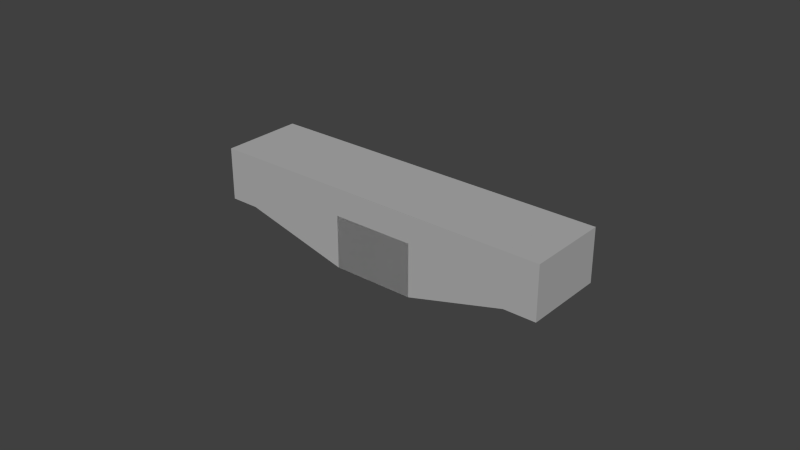 # Source: plataformaAire2.blend  (saved by Blender 2.68.0; exported with 4.5.12 LTS)
import bpy
from mathutils import Matrix  # noqa: F401  (used for matrix-valued properties, if any)

bpy.ops.wm.read_factory_settings(use_empty=True)
scene = bpy.context.scene
scene.name = 'Scene'

# ---- collections
col_collection_1 = bpy.data.collections.new('Collection 1'); scene.collection.children.link(col_collection_1)

# ---- materials (node trees are filled in below, after node groups)
mat_material_001 = bpy.data.materials.new('Material.001')
mat_material_001.alpha_threshold = 0.0
mat_material_001.use_transparent_shadow = False
mat_material_001.preview_render_type = 'CUBE'
mat_material_001.diffuse_color = (0.4385, 0.4385, 0.4385, 1.0)
mat_material_001.specular_color = (0.6383, 0.6383, 0.6383)
mat_material_001.roughness = 0.5
mat_material_001.specular_intensity = 0.0
mat_material_001.line_color = (0.0, 0.0, 0.0, 1.0)

# ---- material node trees

# ---- world
world_world = bpy.data.worlds.new('World'); scene.world = world_world
world_world.color = (0.05088, 0.05088, 0.05088)
world_world.use_sun_shadow = False
world_world.sun_shadow_jitter_overblur = 0.0
world_world.cycles.sampling_method = 'MANUAL'
world_world.cycles.sample_map_resolution = 256

# ---- meshes
me_cylinder = bpy.data.meshes.new('Cylinder')
me_cylinder.from_pydata([(0.0, 1.0, -1.0), (0.0, 1.0, 1.0), (1.0, -4.371e-08, -1.0), (1.0, -4.371e-08, 1.0), (0.0, -1.0, -1.0), (0.0, -1.0, 1.0), (-1.0, 1.192e-08, -1.0), (-1.0, 1.192e-08, 1.0), (0.0, 1.0, -1.0), (0.0, 1.0, 1.0), (-1.0, 1.192e-08, -1.0), (-1.0, 1.192e-08, 1.0), (0.0, 1.0, -1.0), (0.0, 1.0, 1.0), (-1.0, 1.192e-08, -1.0), (-1.0, 1.192e-08, 1.0), (0.0, 1.0, 1.0), (1.0, -4.371e-08, 1.0), (0.0, -1.0, 1.0), (-1.0, 1.192e-08, 1.0), (0.0, 1.0, -1.0), (0.0, 1.0, 1.0), (-1.0, 1.192e-08, -1.0), (-1.0, 1.192e-08, 1.0), (0.0, 1.0, -1.0), (0.0, 1.0, 1.0), (-1.0, 1.192e-08, -1.0), (-1.0, 1.192e-08, 1.0), (0.0, 1.0, -1.0), (0.0, 1.0, 1.0), (-1.0, 1.192e-08, -1.0), (-1.0, 1.192e-08, 1.0), (0.0, 1.0, -1.0), (0.0, 1.0, 1.0), (-1.0, 1.192e-08, -1.0), (-1.0, 1.192e-08, 1.0), (0.0, 1.0, -1.0), (0.0, 1.0, 1.0), (-1.0, 1.192e-08, -1.0), (-1.0, 1.192e-08, 1.0), (0.0, 1.0, -1.0), (0.0, 1.0, 1.0), (-1.0, 1.192e-08, -1.0), (-1.0, 1.192e-08, 1.0), (0.0, 1.0, -1.0), (0.0, 1.0, 1.0), (-1.0, 1.192e-08, -1.0), (-1.0, 1.192e-08, 1.0), (0.0, 1.0, -1.0), (0.0, 1.0, 1.0), (-1.0, 1.192e-08, -1.0), (-1.0, 1.192e-08, 1.0), (0.0, 1.0, -1.0), (0.0, 1.0, 1.0), (-1.0, 1.192e-08, -1.0), (-1.0, 1.192e-08, 1.0), (0.0, 1.0, -1.0), (0.0, 1.0, 1.0), (-1.0, 1.192e-08, -1.0), (-1.0, -4.371e-08, 1.0), (0.0, 1.0, -1.0), (0.0, 1.0, 1.0), (-1.0, 1.192e-08, -1.0), (-1.0, 1.192e-08, 1.0), (0.0, 1.0, -1.0), (0.0, 1.0, 1.0), (-1.0, 1.192e-08, -1.0), (-1.0, 1.192e-08, 1.0), (0.0, 1.0, -1.0), (0.0, 1.0, 1.0), (-1.0, 1.192e-08, -1.0), (-1.0, 1.192e-08, 1.0), (0.0, 1.0, -1.0), (0.0, 1.0, 1.0), (-1.0, 1.192e-08, -1.0), (-1.0, 1.192e-08, 1.0), (0.0, 1.0, -1.0), (0.0, 1.0, 1.0), (-1.0, 1.192e-08, -1.0), (-1.0, 1.192e-08, 1.0), (0.0, 1.0, -1.0), (0.0, 1.0, 1.0), (-1.0, 1.192e-08, -1.0), (-1.0, 1.192e-08, 1.0), (0.0, 1.0, -1.0), (0.0, 1.0, 1.0), (-1.0, 1.192e-08, -1.0), (-1.0, 1.192e-08, 1.0), (0.0, 1.0, -1.0), (0.0, 1.0, 1.0), (-1.0, -4.371e-08, -1.0), (-1.0, -4.371e-08, 1.0), (0.0, 1.0, -1.0), (0.0, 1.0, 1.0), (1.0, -4.371e-08, -1.0), (1.0, -4.371e-08, 1.0), (0.0, -1.0, -1.0), (0.0, -1.0, 1.0), (-1.0, 1.192e-08, -1.0), (-1.0, 1.192e-08, 1.0), (0.0, 1.0, -1.0), (0.0, 1.0, 1.0), (-1.0, 1.192e-08, -1.0), (-1.0, 1.192e-08, 1.0), (0.0, 1.0, -1.0), (0.0, 1.0, 1.0), (-1.0, 1.192e-08, -1.0), (-1.0, 1.192e-08, 1.0), (0.0, 1.0, 1.0), (1.0, -4.371e-08, 1.0), (0.0, -1.0, 1.0), (-1.0, 1.192e-08, 1.0), (0.0, 1.0, -1.0), (0.0, 1.0, 1.0), (-1.0, 1.192e-08, -1.0), (-1.0, 1.192e-08, 1.0), (0.0, 1.0, -1.0), (0.0, 1.0, 1.0), (-1.0, 1.192e-08, -1.0), (-1.0, 1.192e-08, 1.0), (0.0, 1.0, -1.0), (0.0, 1.0, 1.0), (-1.0, 1.192e-08, -1.0), (-1.0, 1.192e-08, 1.0), (0.0, 1.0, -1.0), (0.0, 1.0, 1.0), (-1.0, 1.192e-08, -1.0), (-1.0, 1.192e-08, 1.0), (0.0, 1.0, -1.0), (0.0, 1.0, 1.0), (-1.0, 1.192e-08, -1.0), (-1.0, 1.192e-08, 1.0), (0.0, 1.0, -1.0), (0.0, 1.0, 1.0), (-1.0, 1.192e-08, -1.0), (-1.0, 1.192e-08, 1.0), (0.0, 1.0, -1.0), (0.0, 1.0, 1.0), (-1.0, 1.192e-08, -1.0), (-1.0, 1.192e-08, 1.0), (0.0, 1.0, -1.0), (0.0, 1.0, 1.0), (-1.0, 1.192e-08, -1.0), (-1.0, 1.192e-08, 1.0), (0.0, 1.0, -1.0), (0.0, 1.0, 1.0), (-1.0, 1.192e-08, -1.0), (-1.0, 1.192e-08, 1.0), (0.0, 1.0, -1.0), (0.0, 1.0, 1.0), (-1.0, 1.192e-08, -1.0), (-1.0, -4.371e-08, 1.0), (0.0, 1.0, -1.0), (0.0, 1.0, 1.0), (-1.0, 1.192e-08, -1.0), (-1.0, 1.192e-08, 1.0), (0.0, 1.0, -1.0), (0.0, 1.0, 1.0), (-1.0, 1.192e-08, -1.0), (-1.0, 1.192e-08, 1.0), (0.0, 1.0, -1.0), (0.0, 1.0, 1.0), (-1.0, 1.192e-08, -1.0), (-1.0, 1.192e-08, 1.0), (0.0, 1.0, -1.0), (0.0, 1.0, 1.0), (-1.0, 1.192e-08, -1.0), (-1.0, 1.192e-08, 1.0), (0.0, 1.0, -1.0), (0.0, 1.0, 1.0), (-1.0, 1.192e-08, -1.0), (-1.0, 1.192e-08, 1.0), (0.0, 1.0, -1.0), (0.0, 1.0, 1.0), (-1.0, 1.192e-08, -1.0), (-1.0, 1.192e-08, 1.0), (0.0, 1.0, -1.0), (0.0, 1.0, 1.0), (-1.0, 1.192e-08, -1.0), (-1.0, 1.192e-08, 1.0), (0.0, 1.0, -1.0), (0.0, 1.0, 1.0), (-1.0, -4.371e-08, -1.0), (-1.0, -4.371e-08, 1.0), (0.0, 1.0, -1.0), (0.0, 1.0, 1.0), (-1.0, -4.371e-08, -1.0), (-1.0, -4.371e-08, 1.0), (1.0, -4.371e-08, -1.0), (1.0, -4.371e-08, 1.0), (0.0, -1.0, -1.0), (0.0, -1.0, 1.0), (0.0, 1.0, -1.0), (0.0, 1.0, 1.0), (-1.0, -4.371e-08, -1.0), (-1.0, -4.371e-08, 1.0), (1.0, -4.371e-08, -1.0), (1.0, -4.371e-08, 1.0), (0.0, -1.0, -1.0), (0.0, -1.0, 1.0), (0.0, 1.0, -1.0), (0.0, 1.0, 1.0), (-1.0, -4.371e-08, -1.0), (-1.0, -4.371e-08, 1.0), (0.0, 1.0, -1.0), (0.0, 1.0, 1.0), (-1.0, -4.371e-08, -1.0), (-1.0, -4.371e-08, 1.0), (0.0, 1.0, -1.0), (0.0, 1.0, 1.0), (-1.0, -4.371e-08, -1.0), (-1.0, -4.371e-08, 1.0), (-1.308, 2.308, 0.04297), (-1.308, 2.308, 2.043), (-2.308, 1.308, 0.04297), (-2.308, 1.308, 2.043), (2.21, -1.211, 0.03001), (2.21, -1.211, 2.03), (1.21, -2.211, 0.03001), (1.21, -2.211, 2.03), (2.598, -1.6, 0.03001), (2.598, -1.6, 2.03), (1.598, -2.6, 0.03001), (1.598, -2.6, 2.03), (-1.662, 2.662, 0.04297), (-1.662, 2.662, 2.043), (-2.662, 1.662, 0.04297), (-2.662, 1.662, 2.043)], [], [(0, 2, 3, 1), (2, 4, 5, 3), (1, 16, 19, 7), (0, 8, 10, 6), (4, 6, 7, 5), (0, 6, 4, 2), (8, 12, 14, 10), (7, 11, 9, 1), (6, 10, 11, 7), (1, 9, 8, 0), (14, 22, 23, 15), (11, 15, 13, 9), (9, 13, 12, 8), (10, 14, 15, 11), (17, 18, 19, 16), (7, 19, 18, 5), (3, 17, 16, 1), (5, 18, 17, 3), (21, 25, 24, 20), (12, 20, 22, 14), (15, 23, 21, 13), (13, 21, 20, 12), (27, 31, 29, 25), (22, 26, 27, 23), (20, 24, 26, 22), (23, 27, 25, 21), (28, 32, 34, 30), (25, 29, 28, 24), (26, 30, 31, 27), (24, 28, 30, 26), (32, 36, 38, 34), (31, 35, 33, 29), (29, 33, 32, 28), (30, 34, 35, 31), (38, 42, 43, 39), (35, 39, 37, 33), (33, 37, 36, 32), (34, 38, 39, 35), (41, 45, 44, 40), (36, 40, 42, 38), (39, 43, 41, 37), (37, 41, 40, 36), (47, 51, 49, 45), (42, 46, 47, 43), (40, 44, 46, 42), (43, 47, 45, 41), (51, 55, 53, 49), (45, 49, 48, 44), (46, 50, 51, 47), (44, 48, 50, 46), (52, 56, 58, 54), (49, 53, 52, 48), (50, 54, 55, 51), (48, 52, 54, 50), (58, 62, 63, 59), (55, 59, 57, 53), (53, 57, 56, 52), (54, 58, 59, 55), (62, 66, 67, 63), (56, 60, 62, 58), (59, 63, 61, 57), (57, 61, 60, 56), (65, 69, 68, 64), (60, 64, 66, 62), (63, 67, 65, 61), (61, 65, 64, 60), (71, 75, 73, 69), (66, 70, 71, 67), (64, 68, 70, 66), (67, 71, 69, 65), (72, 76, 78, 74), (69, 73, 72, 68), (70, 74, 75, 71), (68, 72, 74, 70), (76, 80, 82, 78), (75, 79, 77, 73), (73, 77, 76, 72), (74, 78, 79, 75), (82, 86, 87, 83), (79, 83, 81, 77), (77, 81, 80, 76), (78, 82, 83, 79), (85, 89, 88, 84), (80, 84, 86, 82), (83, 87, 85, 81), (81, 85, 84, 80), (90, 88, 89, 91), (86, 90, 91, 87), (84, 88, 90, 86), (87, 91, 89, 85), (92, 93, 95, 94), (96, 94, 188, 190), (93, 99, 111, 108), (92, 98, 102, 100), (96, 97, 99, 98), (92, 94, 96, 98), (100, 102, 106, 104), (99, 93, 101, 103), (98, 99, 103, 102), (93, 92, 100, 101), (106, 107, 115, 114), (103, 101, 105, 107), (101, 100, 104, 105), (102, 103, 107, 106), (109, 108, 111, 110), (99, 97, 110, 111), (95, 93, 108, 109), (97, 95, 109, 110), (113, 112, 116, 117), (104, 106, 114, 112), (107, 105, 113, 115), (105, 104, 112, 113), (119, 117, 121, 123), (114, 115, 119, 118), (112, 114, 118, 116), (115, 113, 117, 119), (120, 122, 126, 124), (117, 116, 120, 121), (118, 119, 123, 122), (116, 118, 122, 120), (124, 126, 130, 128), (123, 121, 125, 127), (121, 120, 124, 125), (122, 123, 127, 126), (130, 131, 135, 134), (127, 125, 129, 131), (125, 124, 128, 129), (126, 127, 131, 130), (133, 132, 136, 137), (128, 130, 134, 132), (131, 129, 133, 135), (129, 128, 132, 133), (139, 137, 141, 143), (134, 135, 139, 138), (132, 134, 138, 136), (135, 133, 137, 139), (143, 141, 145, 147), (137, 136, 140, 141), (138, 139, 143, 142), (136, 138, 142, 140), (144, 146, 150, 148), (141, 140, 144, 145), (142, 143, 147, 146), (140, 142, 146, 144), (150, 151, 155, 154), (147, 145, 149, 151), (145, 144, 148, 149), (146, 147, 151, 150), (154, 155, 159, 158), (148, 150, 154, 152), (151, 149, 153, 155), (149, 148, 152, 153), (157, 156, 160, 161), (152, 154, 158, 156), (155, 153, 157, 159), (153, 152, 156, 157), (163, 161, 165, 167), (158, 159, 163, 162), (156, 158, 162, 160), (159, 157, 161, 163), (164, 166, 170, 168), (161, 160, 164, 165), (162, 163, 167, 166), (160, 162, 166, 164), (168, 170, 174, 172), (167, 165, 169, 171), (165, 164, 168, 169), (166, 167, 171, 170), (174, 175, 179, 178), (171, 169, 173, 175), (169, 168, 172, 173), (170, 171, 175, 174), (177, 176, 180, 181), (172, 174, 178, 176), (175, 173, 177, 179), (173, 172, 176, 177), (183, 181, 185, 187), (178, 179, 183, 182), (176, 178, 182, 180), (179, 177, 181, 183), (186, 187, 195, 194), (181, 180, 184, 185), (182, 183, 187, 186), (180, 182, 186, 184), (191, 190, 198, 199), (188, 189, 197, 196), (185, 184, 192, 193), (94, 95, 189, 188), (187, 185, 193, 195), (97, 96, 190, 191), (184, 186, 194, 192), (95, 97, 191, 189), (197, 199, 219, 217), (203, 201, 205, 207), (192, 194, 202, 200), (189, 191, 199, 197), (194, 195, 203, 202), (190, 188, 196, 198), (193, 192, 200, 201), (195, 193, 201, 203), (204, 206, 210, 208), (201, 200, 204, 205), (202, 203, 207, 206), (200, 202, 206, 204), (209, 208, 212, 213), (207, 205, 209, 211), (205, 204, 208, 209), (206, 207, 211, 210), (214, 215, 227, 226), (210, 211, 215, 214), (208, 210, 214, 212), (211, 209, 213, 215), (218, 216, 220, 222), (199, 198, 218, 219), (196, 197, 217, 216), (198, 196, 216, 218), (220, 221, 223, 222), (217, 219, 223, 221), (219, 218, 222, 223), (216, 217, 221, 220), (226, 227, 225, 224), (212, 214, 226, 224), (215, 213, 225, 227), (213, 212, 224, 225), (219, 217, 213, 215), (109, 217, 197), (109, 108, 217), (108, 209, 213), (111, 215, 211), (108, 213, 217), (215, 111, 219), (110, 199, 111), (199, 219, 111)])
_uv = me_cylinder.uv_layers.new(name='UVMap')
_uv.uv.foreach_set('vector', [0.6828, 0.6238, 0.8407, 0.6233, 0.8414, 0.8466, 0.6835, 0.8471, 0.8414, 0.3703, 0.9993, 0.3698, 1.0, 0.5931, 0.8421, 0.5936, 0.0, 0.0, 0.0, 0.0, 0.0, 0.0, 0.0, 0.0, 0.0, 0.0, 0.0, 0.0, 0.0, 0.0, 0.0, 0.0, 0.8414, 0.6238, 0.9993, 0.6233, 1.0, 0.8466, 0.8421, 0.8471, 0.385, 0.8639, 0.3855, 1.022, 0.2276, 1.022, 0.2271, 0.8644, 0.0, 0.0, 0.0, 0.0, 0.0, 0.0, 0.0, 0.0, 0.0, 0.0, 0.0, 0.0, 0.0, 0.0, 0.0, 0.0, 0.0, 0.0, 0.0, 0.0, 0.0, 0.0, 0.0, 0.0, 0.0, 0.0, 0.0, 0.0, 0.0, 0.0, 0.0, 0.0, 0.0, 0.0, 0.0, 0.0, 0.0, 0.0, 0.0, 0.0, 0.0, 0.0, 0.0, 0.0, 0.0, 0.0, 0.0, 0.0, 0.0, 0.0, 0.0, 0.0, 0.0, 0.0, 0.0, 0.0, 0.0, 0.0, 0.0, 0.0, 0.0, 0.0, 0.0, 0.0, 0.6828, 1.005, 0.6833, 0.8471, 0.8412, 0.8476, 0.8407, 1.005, 0.0, 0.0, 0.0, 0.0, 0.0, 0.0, 0.0, 0.0, 0.0, 0.0, 0.0, 0.0, 0.0, 0.0, 0.0, 0.0, 0.0, 0.0, 0.0, 0.0, 0.0, 0.0, 0.0, 0.0, 0.0, 0.0, 0.0, 0.0, 0.0, 0.0, 0.0, 0.0, 0.0, 0.0, 0.0, 0.0, 0.0, 0.0, 0.0, 0.0, 0.0, 0.0, 0.0, 0.0, 0.0, 0.0, 0.0, 0.0, 0.0, 0.0, 0.0, 0.0, 0.0, 0.0, 0.0, 0.0, 0.0, 0.0, 0.0, 0.0, 0.0, 0.0, 0.0, 0.0, 0.0, 0.0, 0.0, 0.0, 0.0, 0.0, 0.0, 0.0, 0.0, 0.0, 0.0, 0.0, 0.0, 0.0, 0.0, 0.0, 0.0, 0.0, 0.0, 0.0, 0.0, 0.0, 0.0, 0.0, 0.0, 0.0, 0.0, 0.0, 0.0, 0.0, 0.0, 0.0, 0.0, 0.0, 0.0, 0.0, 0.0, 0.0, 0.0, 0.0, 0.0, 0.0, 0.0, 0.0, 0.0, 0.0, 0.0, 0.0, 0.0, 0.0, 0.0, 0.0, 0.0, 0.0, 0.0, 0.0, 0.0, 0.0, 0.0, 0.0, 0.0, 0.0, 0.0, 0.0, 0.0, 0.0, 0.0, 0.0, 0.0, 0.0, 0.0, 0.0, 0.0, 0.0, 0.0, 0.0, 0.0, 0.0, 0.0, 0.0, 0.0, 0.0, 0.0, 0.0, 0.0, 0.0, 0.0, 0.0, 0.0, 0.0, 0.0, 0.0, 0.0, 0.0, 0.0, 0.0, 0.0, 0.0, 0.0, 0.0, 0.0, 0.0, 0.0, 0.0, 0.0, 0.0, 0.0, 0.0, 0.0, 0.0, 0.0, 0.0, 0.0, 0.0, 0.0, 0.0, 0.0, 0.0, 0.0, 0.0, 0.0, 0.0, 0.0, 0.0, 0.0, 0.0, 0.0, 0.0, 0.0, 0.0, 0.0, 0.0, 0.0, 0.0, 0.0, 0.0, 0.0, 0.0, 0.0, 0.0, 0.0, 0.0, 0.0, 0.0, 0.0, 0.0, 0.0, 0.0, 0.0, 0.0, 0.0, 0.0, 0.0, 0.0, 0.0, 0.0, 0.0, 0.0, 0.0, 0.0, 0.0, 0.0, 0.0, 0.0, 0.0, 0.0, 0.0, 0.0, 0.0, 0.0, 0.0, 0.0, 0.0, 0.0, 0.0, 0.0, 0.0, 0.0, 0.0, 0.0, 0.0, 0.0, 0.0, 0.0, 0.0, 0.0, 0.0, 0.0, 0.0, 0.0, 0.0, 0.0, 0.0, 0.0, 0.0, 0.0, 0.0, 0.0, 0.0, 0.0, 0.0, 0.0, 0.0, 0.0, 0.0, 0.0, 0.0, 0.0, 0.0, 0.0, 0.0, 0.0, 0.0, 0.0, 0.0, 0.0, 0.0, 0.0, 0.0, 0.0, 0.0, 0.0, 0.0, 0.0, 0.0, 0.0, 0.0, 0.0, 0.0, 0.0, 0.0, 0.0, 0.0, 0.0, 0.0, 0.0, 0.0, 0.0, 0.0, 0.0, 0.0, 0.0, 0.0, 0.0, 0.0, 0.0, 0.0, 0.0, 0.0, 0.0, 0.0, 0.0, 0.0, 0.0, 0.0, 0.0, 0.0, 0.0, 0.0, 0.0, 0.0, 0.0, 0.0, 0.0, 0.0, 0.0, 0.0, 0.0, 0.0, 0.0, 0.0, 0.0, 0.0, 0.0, 0.0, 0.0, 0.0, 0.0, 0.0, 0.0, 0.0, 0.0, 0.0, 0.0, 0.0, 0.0, 0.0, 0.0, 0.0, 0.0, 0.0, 0.0, 0.0, 0.0, 0.0, 0.0, 0.0, 0.0, 0.0, 0.0, 0.0, 0.0, 0.0, 0.0, 0.0, 0.0, 0.0, 0.0, 0.0, 0.0, 0.0, 0.0, 0.0, 0.0, 0.0, 0.0, 0.0, 0.0, 0.0, 0.0, 0.0, 0.0, 0.0, 0.0, 0.0, 0.0, 0.0, 0.0, 0.0, 0.0, 0.0, 0.0, 0.0, 0.0, 0.0, 0.0, 0.0, 0.0, 0.0, 0.0, 0.0, 0.0, 0.0, 0.0, 0.0, 0.0, 0.0, 0.0, 0.0, 0.0, 0.0, 0.0, 0.0, 0.0, 0.0, 0.0, 0.0, 0.0, 0.0, 0.0, 0.0, 0.0, 0.0, 0.0, 0.0, 0.0, 0.0, 0.0, 0.0, 0.0, 0.0, 0.0, 0.0, 0.0, 0.0, 0.0, 0.0, 0.0, 0.0, 0.0, 0.0, 0.0, 0.0, 0.0, 0.0, 0.0, 0.0, 0.0, 0.0, 0.0, 0.0, 0.0, 0.0, 0.0, 0.0, 0.0, 0.0, 0.0, 0.0, 0.0, 0.0, 0.0, 0.0, 0.0, 0.0, 0.0, 0.0, 0.0, 0.0, 0.0, 0.0, 0.0, 0.0, 0.0, 0.0, 0.0, 0.0, 0.0, 0.0, 0.0, 0.0, 0.0, 0.0, 0.0, 0.0, 0.0, 0.0, 0.0, 0.0, 0.0, 0.0, 0.0, 0.0, 0.0, 0.0, 0.0, 0.0, 0.0, 0.0, 0.0, 0.0, 0.0, 0.0, 0.0, 0.0, 0.0, 0.0, 0.0, 0.0, 0.0, 0.0, 0.0, 0.0, 0.0, 0.0, 0.0, 0.0, 0.0, 0.0, 0.0, 0.0, 0.0, 0.0, 0.0, 0.0, 0.0, 0.0, 0.0, 0.0, 0.0, 0.0, 0.0, 0.0, 0.0, 0.0, 0.0, 0.0, 0.0, 0.0, 0.0, 0.0, 0.0, 0.0, 0.0, 0.0, 0.0, 0.0, 0.0, 0.0, 0.0, 0.0, 0.0, 0.0, 0.0, 0.0, 0.0, 0.0, 0.0, 0.0, 0.0, 0.0, 0.0, 0.0, 0.0, 0.4538, 0.7401, 0.6117, 0.7397, 0.6124, 0.963, 0.4545, 0.9635, 0.4531, 0.3776, 0.4531, 0.3776, 0.4538, 0.601, 0.4538, 0.601, 0.0, 0.0, 0.0, 0.0, 0.0, 0.0, 0.0, 0.0, 0.0, 0.0, 0.0, 0.0, 0.0, 0.0, 0.0, 0.0, 0.2739, 0.4473, 0.2751, 0.9259, 0.6637, 0.9215, 0.6626, 0.4429, 0.0, 0.0, 0.0, 0.0, 0.0, 0.0, 0.0, 0.0, 0.0, 0.0, 0.0, 0.0, 0.0, 0.0, 0.0, 0.0, 0.0, 0.0, 0.0, 0.0, 0.0, 0.0, 0.0, 0.0, 0.6199, 0.5464, 0.6174, 0.8259, 0.3408, 0.8264, 0.3432, 0.5468, 0.8419, 0.4129, 0.684, 0.4124, 0.6845, 0.2545, 0.8424, 0.255, 0.0, 0.0, 0.0, 0.0, 0.0, 0.0, 0.0, 0.0, 0.0, 0.0, 0.0, 0.0, 0.0, 0.0, 0.0, 0.0, 0.0, 0.0, 0.0, 0.0, 0.0, 0.0, 0.0, 0.0, 0.0, 0.0, 0.0, 0.0, 0.0, 0.0, 0.0, 0.0, 0.0, 0.0, 0.0, 0.0, 0.0, 0.0, 0.0, 0.0, 0.0, 0.0, 0.0, 0.0, 0.0, 0.0, 0.0, 0.0, 0.0, 0.0, 0.0, 0.0, 0.0, 0.0, 0.0, 0.0, 0.0, 0.0, 0.0, 0.0, 0.0, 0.0, 0.0, 0.0, 0.6851, 0.6296, 0.843, 0.6291, 0.8435, 0.787, 0.6856, 0.7875, 0.0, 0.0, 0.0, 0.0, 0.0, 0.0, 0.0, 0.0, 0.0, 0.0, 0.0, 0.0, 0.0, 0.0, 0.0, 0.0, 0.0, 0.0, 0.0, 0.0, 0.0, 0.0, 0.0, 0.0, 0.0, 0.0, 0.0, 0.0, 0.0, 0.0, 0.0, 0.0, 0.0, 0.0, 0.0, 0.0, 0.0, 0.0, 0.0, 0.0, 0.0, 0.0, 0.0, 0.0, 0.0, 0.0, 0.0, 0.0, 0.0, 0.0, 0.0, 0.0, 0.0, 0.0, 0.0, 0.0, 0.0, 0.0, 0.0, 0.0, 0.0, 0.0, 0.0, 0.0, 0.0, 0.0, 0.0, 0.0, 0.0, 0.0, 0.0, 0.0, 0.0, 0.0, 0.0, 0.0, 0.0, 0.0, 0.0, 0.0, 0.0, 0.0, 0.0, 0.0, 0.0, 0.0, 0.0, 0.0, 0.0, 0.0, 0.0, 0.0, 0.0, 0.0, 0.0, 0.0, 0.0, 0.0, 0.0, 0.0, 0.0, 0.0, 0.0, 0.0, 0.0, 0.0, 0.0, 0.0, 0.0, 0.0, 0.0, 0.0, 0.0, 0.0, 0.0, 0.0, 0.0, 0.0, 0.0, 0.0, 0.0, 0.0, 0.0, 0.0, 0.0, 0.0, 0.0, 0.0, 0.0, 0.0, 0.0, 0.0, 0.0, 0.0, 0.0, 0.0, 0.0, 0.0, 0.0, 0.0, 0.0, 0.0, 0.0, 0.0, 0.0, 0.0, 0.0, 0.0, 0.0, 0.0, 0.0, 0.0, 0.0, 0.0, 0.0, 0.0, 0.0, 0.0, 0.0, 0.0, 0.0, 0.0, 0.0, 0.0, 0.0, 0.0, 0.0, 0.0, 0.0, 0.0, 0.0, 0.0, 0.0, 0.0, 0.0, 0.0, 0.0, 0.0, 0.0, 0.0, 0.0, 0.0, 0.0, 0.0, 0.0, 0.0, 0.0, 0.0, 0.0, 0.0, 0.0, 0.0, 0.0, 0.0, 0.0, 0.0, 0.0, 0.0, 0.0, 0.0, 0.0, 0.0, 0.0, 0.0, 0.0, 0.0, 0.0, 0.0, 0.0, 0.0, 0.0, 0.0, 0.0, 0.0, 0.0, 0.0, 0.0, 0.0, 0.0, 0.0, 0.0, 0.0, 0.0, 0.0, 0.0, 0.0, 0.0, 0.0, 0.0, 0.0, 0.0, 0.0, 0.0, 0.0, 0.0, 0.0, 0.0, 0.0, 0.0, 0.0, 0.0, 0.0, 0.0, 0.0, 0.0, 0.0, 0.0, 0.0, 0.0, 0.0, 0.0, 0.0, 0.0, 0.0, 0.0, 0.0, 0.0, 0.0, 0.0, 0.0, 0.0, 0.0, 0.0, 0.0, 0.0, 0.0, 0.0, 0.0, 0.0, 0.0, 0.0, 0.0, 0.0, 0.0, 0.0, 0.0, 0.0, 0.0, 0.0, 0.0, 0.0, 0.0, 0.0, 0.0, 0.0, 0.0, 0.0, 0.0, 0.0, 0.0, 0.0, 0.0, 0.0, 0.0, 0.0, 0.0, 0.0, 0.0, 0.0, 0.0, 0.0, 0.0, 0.0, 0.0, 0.0, 0.0, 0.0, 0.0, 0.0, 0.0, 0.0, 0.0, 0.0, 0.0, 0.0, 0.0, 0.0, 0.0, 0.0, 0.0, 0.0, 0.0, 0.0, 0.0, 0.0, 0.0, 0.0, 0.0, 0.0, 0.0, 0.0, 0.0, 0.0, 0.0, 0.0, 0.0, 0.0, 0.0, 0.0, 0.0, 0.0, 0.0, 0.0, 0.0, 0.0, 0.0, 0.0, 0.0, 0.0, 0.0, 0.0, 0.0, 0.0, 0.0, 0.0, 0.0, 0.0, 0.0, 0.0, 0.0, 0.0, 0.0, 0.0, 0.0, 0.0, 0.0, 0.0, 0.0, 0.0, 0.0, 0.0, 0.0, 0.0, 0.0, 0.0, 0.0, 0.0, 0.0, 0.0, 0.0, 0.0, 0.0, 0.0, 0.0, 0.0, 0.0, 0.0, 0.0, 0.0, 0.0, 0.0, 0.0, 0.0, 0.0, 0.0, 0.0, 0.0, 0.0, 0.0, 0.0, 0.0, 0.0, 0.0, 0.0, 0.0, 0.0, 0.0, 0.0, 0.0, 0.0, 0.0, 0.0, 0.0, 0.0, 0.0, 0.0, 0.0, 0.0, 0.0, 0.0, 0.0, 0.0, 0.0, 0.0, 0.0, 0.0, 0.0, 0.0, 0.0, 0.0, 0.0, 0.0, 0.0, 0.0, 0.0, 0.0, 0.0, 0.0, 0.0, 0.0, 0.0, 0.0, 0.0, 0.0, 0.0, 0.0, 0.0, 0.0, 0.0, 0.0, 0.0, 0.0, 0.0, 0.0, 0.0, 0.0, 0.0, 0.0, 0.0, 0.0, 0.0, 0.0, 0.0, 0.0, 0.0, 0.0, 0.0, 0.0, 0.0, 0.0, 0.0, 0.0, 0.0, 0.0, 0.0, 0.0, 0.0, 0.0, 0.0, 0.0, 0.0, 0.0, 0.0, 0.0, 0.0, 0.0, 0.0, 0.0, 0.0, 0.0, 0.0, 0.0, 0.0, 0.0, 0.0, 0.0, 0.0, 0.0, 0.0, 0.0, 0.0, 0.0, 0.0, 0.0, 0.0, 0.0, 0.0, 0.0, 0.0, 0.0, 0.0, 0.0, 0.0, 0.0, 0.0, 0.0, 0.0, 0.0, 0.0, 0.0, 0.0, 0.0, 0.0, 0.0, 0.0, 0.0, 0.0, 0.0, 0.0, 0.0, 0.0, 0.0, 0.0, 0.0, 0.0, 0.0, 0.0, 0.0, 0.0, 0.0, 0.0, 0.0, 0.0, 0.0, 0.0, 0.0, 0.0, 0.0, 0.0, 0.0, 0.0, 0.0, 0.0, 0.0, 0.0, 0.0, 0.0, 0.0, 0.0, 0.0, 0.0, 0.0, 0.0, 0.0, 0.0, 0.0, 0.0, 0.0, 0.0, 0.0, 0.0, 0.0, 0.0, 0.0, 0.0, 0.0, 0.3856, 0.3776, 0.3863, 0.601, 0.3863, 0.601, 0.3856, 0.3776, 0.0, 0.0, 0.0, 0.0, 0.0, 0.0, 0.0, 0.0, 0.0, 0.0, 0.0, 0.0, 0.0, 0.0, 0.0, 0.0, 0.0, 0.0, 0.0, 0.0, 0.0, 0.0, 0.0, 0.0, 0.0, 0.0, 0.0, 0.0, 0.0, 0.0, 0.0, 0.0, 0.0, 0.0, 0.0, 0.0, 0.0, 0.0, 0.0, 0.0, 0.0, 0.0, 0.0, 0.0, 0.0, 0.0, 0.0, 0.0, 0.0, 0.0, 0.0, 0.0, 0.0, 0.0, 0.0, 0.0, 0.0, 0.0, 0.0, 0.0, 0.0, 0.0, 0.0, 0.0, 0.0, 0.0, 0.0, 0.0, 0.0, 0.0, 0.0, 0.0, 0.0, 0.0, 0.0, 0.0, 0.0, 0.0, 0.0, 0.0, 0.0, 0.0, 0.0, 0.0, 0.0, 0.0, 0.0, 0.0, 0.0, 0.0, 0.0, 0.0, 0.0, 0.0, 0.0, 0.0, 0.0, 0.0, 0.0, 0.0, 0.0, 0.0, 0.0, 0.0, 0.0, 0.0, 0.0, 0.0, 0.0, 0.0, 0.0, 0.0, 0.6835, 0.3698, 0.8414, 0.3703, 0.8409, 0.5619, 0.683, 0.5614, 0.0, 0.0, 0.0, 0.0, 0.0, 0.0, 0.0, 0.0, 0.0, 0.0, 0.0, 0.0, 0.0, 0.0, 0.0, 0.0, 0.0, 0.0, 0.0, 0.0, 0.0, 0.0, 0.0, 0.0, 0.0, 0.0, 0.0, 0.0, 0.0, 0.0, 0.0, 0.0, 0.0, 0.0, 0.0, 0.0, 0.0, 0.0, 0.0, 0.0, 0.0, 0.0, 0.0, 0.0, 0.0, 0.0, 0.0, 0.0, 0.0, 0.0, 0.0, 0.0, 0.0, 0.0, 0.0, 0.0, 0.0, 0.0, 0.0, 0.0, 0.0, 0.0, 0.0, 0.0, 0.0, 0.0, 0.0, 0.0, 0.0, 0.0, 0.0, 0.0, 0.0, 0.0, 0.0, 0.0, 0.0, 0.0, 0.0, 0.0, 0.0, 0.0, 0.0, 0.0, 0.0, 0.0, 0.0, 0.0, 0.06843, 0.528, 0.2726, 0.4375, 0.2498, 0.6735, 0.04567, 0.764, 0.0, 0.0, 0.0, 0.0, 0.0, 0.0, 0.0, 0.0, 0.0, 0.0, 0.0, 0.0, 0.0, 0.0, 0.0, 0.0, 0.0, 0.0, 0.0, 0.0, 0.0, 0.0, 0.0, 0.0, 0.02276, 0.236, 0.2269, 0.3265, 0.2043, 0.3776, 9.87e-05, 0.2872, 0.0, 0.0, 0.2042, 0.0905, 0.2269, 0.3265, 0.02276, 0.236, 0.7363, 0.5625, 0.8942, 0.562, 0.8948, 0.7681, 0.7369, 0.7686, 0.2261, 0.6401, 0.06821, 0.6396, 0.06884, 0.4336, 0.2267, 0.4341, 0.8409, 0.06141, 0.683, 0.0619, 0.6828, 0.0004848, 0.8407, 0.0, 0.4795, 0.09237, 0.6828, 0.0, 0.6571, 0.2215, 0.4538, 0.3139, 0.7288, 0.3636, 0.9321, 0.456, 0.9578, 0.6775, 0.7545, 0.5851, 0.8414, 0.253, 0.6835, 0.2535, 0.683, 0.0619, 0.8409, 0.06141, 0.1911, 0.7214, 0.1918, 0.9447, 0.03385, 0.9452, 0.03317, 0.7218, 0.683, 0.5614, 0.8409, 0.5619, 0.8407, 0.6233, 0.6828, 0.6228, 0.4538, 0.3139, 0.6571, 0.2215, 0.6825, 0.2775, 0.4792, 0.3698, 0.7545, 0.5851, 0.9578, 0.6775, 0.9324, 0.7334, 0.7291, 0.641, 0.9462, 0.7377, 0.9469, 0.961, 0.789, 0.9615, 0.7883, 0.7382, 0.7307, 0.8467, 0.8886, 0.8462, 0.8888, 0.9021, 0.7308, 0.9026, 0.2267, 0.4341, 0.06884, 0.4336, 0.06901, 0.3776, 0.2269, 0.3781, 0.04567, 0.764, 0.2498, 0.6735, 0.2725, 0.7247, 0.06833, 0.8151, 0.9089, 0.6409, 0.7416, 0.6386, 0.09088, 0.02454, 0.2582, 0.02687, 0.6851, 0.6296, 0.9578, 0.6775, 0.9321, 0.456, 0.9663, 0.8377, 0.9663, 0.8377, 0.6367, 0.8937, 0.0, 0.0, 0.06821, 0.6396, 0.06884, 0.4336, 0.9076, 0.804, 0.7308, 0.7028, 0.7307, 0.7619, 0.9663, 0.8377, 0.8254, 0.7499, 0.6367, 0.8937, 0.35, 0.3742, 0.1903, 0.06856, 0.7825, 0.4643, 0.8624, 0.8041, 0.8033, 0.6049, 0.6658, 0.5784, 0.5279, 0.1336, 0.7825, 0.4643, 0.1903, 0.06856])
me_cylinder.materials.append(mat_material_001)
me_cylinder.use_remesh_preserve_volume = False
me_cylinder.use_remesh_preserve_attributes = False
me_cylinder.use_mirror_x = True
me_cylinder.update()

# ---- objects
ob_cylinder = bpy.data.objects.new('Cylinder', me_cylinder)

# ---- transforms, parenting, visibility, modifiers, constraints
ob_cylinder.location = (0.0, 0.0, 0.0)
ob_cylinder.rotation_euler = (0.0, -0.0, 0.7811)
ob_cylinder.scale = (0.5, 0.5, 0.2271)
ob_cylinder.lineart.crease_threshold = 0.0
ob_cylinder.use_mesh_mirror_x = True

# ---- collection membership
col_collection_1.objects.link(ob_cylinder)

# ---- scene / render settings (as saved in the file)
scene.frame_start = 1; scene.frame_end = 250; scene.frame_set(1)
scene.render.engine = 'BLENDER_EEVEE_NEXT'
scene.render.image_settings.color_mode = 'RGB'
scene.render.image_settings.compression = 90
scene.render.resolution_percentage = 50
scene.render.dither_intensity = 0.0
scene.cycles.use_denoising = False
scene.cycles.samples = 10
scene.cycles.sampling_pattern = 'TABULATED_SOBOL'
scene.cycles.light_sampling_threshold = 0.0
scene.cycles.use_adaptive_sampling = False
scene.cycles.use_light_tree = False
scene.cycles.blur_glossy = 0.0
scene.cycles.volume_bounces = 1
scene.cycles.pixel_filter_type = 'GAUSSIAN'
scene.cycles.sample_clamp_indirect = 0.0
scene.view_settings.view_transform = 'Standard'
bpy.context.view_layer.update()

# ---- added for rendering (the .blend has no active camera and no usable light): camera, sun
cam_auto = bpy.data.cameras.new('AutoCamera')
cam_auto.lens = 50.0
cam_auto.sensor_width = 36.0
cam_auto.clip_end = 1000.0
ob_auto_camera = bpy.data.objects.new('AutoCamera', cam_auto)
scene.collection.objects.link(ob_auto_camera)
ob_auto_camera.location = (4.88726, -5.89162, 4.04609)
ob_auto_camera.rotation_euler = (1.09748, -7.21219e-08, 0.694738)
scene.camera = ob_auto_camera
light_auto_sun = bpy.data.lights.new('AutoSun', 'SUN')
light_auto_sun.energy = 3.0
light_auto_sun.angle = 0.0523599
ob_auto_sun = bpy.data.objects.new('AutoSun', light_auto_sun)
scene.collection.objects.link(ob_auto_sun)
ob_auto_sun.rotation_euler = (0.872665, 0.174533, 0.523599)
bpy.context.view_layer.update()
